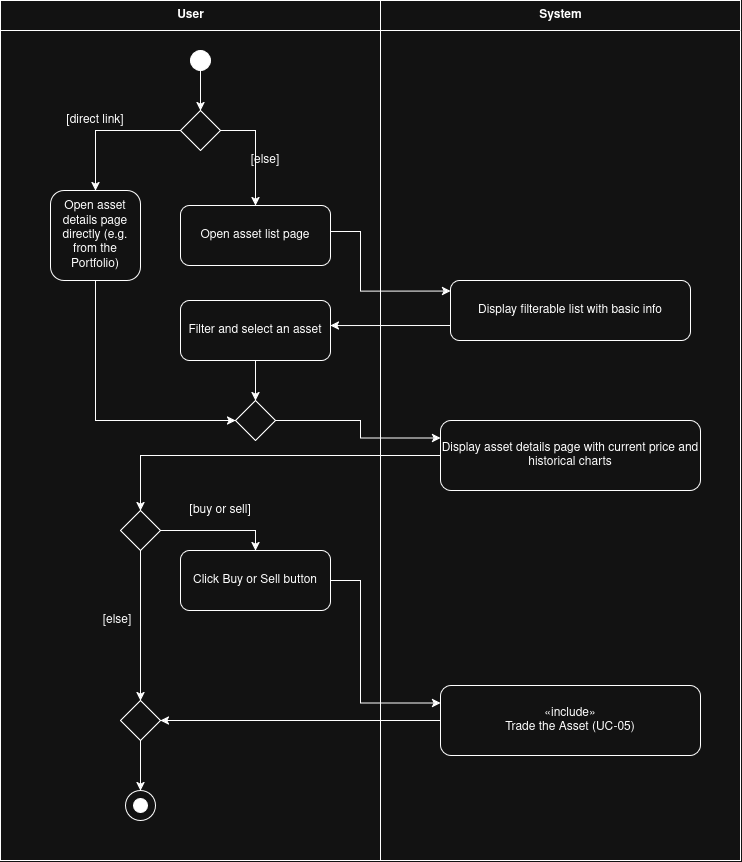

The diagram above was exported from draw.io. Its source (the exported page's mxGraphModel, read from the mxfile embedded in the PNG):
<mxGraphModel dx="1450" dy="895" grid="1" gridSize="10" guides="1" tooltips="1" connect="1" arrows="1" fold="1" page="1" pageScale="1" pageWidth="827" pageHeight="1169" math="0" shadow="0">
  <root>
    <mxCell id="0" />
    <mxCell id="1" parent="0" />
    <mxCell id="lane-user" parent="1" style="swimlane;html=1;startSize=30;horizontal=1;fillColor=none;fontStyle=1;" value="User" vertex="1">
      <mxGeometry height="860" width="380" x="40" y="40" as="geometry" />
    </mxCell>
    <mxCell id="a7" parent="lane-user" style="rounded=1;whiteSpace=wrap;html=1;roundedPerimeter=1;" value="Click Buy or Sell button" vertex="1">
      <mxGeometry height="60" width="150" x="180" y="550" as="geometry" />
    </mxCell>
    <mxCell id="a2" parent="lane-user" style="rounded=1;whiteSpace=wrap;html=1;roundedPerimeter=1;" value="Open asset details page directly (e.g. from the Portfolio)" vertex="1">
      <mxGeometry height="90" width="90" x="50" y="190" as="geometry" />
    </mxCell>
    <mxCell id="init" parent="lane-user" style="ellipse;whiteSpace=wrap;html=1;shapeInside=1;aspect=fixed;fillColor=light-dark(#000000,#FFFFFF);fillStyle=solid;" value="" vertex="1">
      <mxGeometry height="20" width="20" x="190" y="50" as="geometry" />
    </mxCell>
    <mxCell id="tOPQ4XiCcOUekGKJTXa2-2" edge="1" parent="lane-user" source="d1" style="edgeStyle=orthogonalEdgeStyle;rounded=0;orthogonalLoop=1;jettySize=auto;html=1;entryX=0.5;entryY=0;entryDx=0;entryDy=0;defaultLabelBackgroundColor=page;" target="a2">
      <mxGeometry relative="1" as="geometry" />
    </mxCell>
    <mxCell id="d1" parent="lane-user" style="rhombus;whiteSpace=wrap;html=1;shapeInside=1;" value="" vertex="1">
      <mxGeometry height="40" width="40" x="180" y="110" as="geometry" />
    </mxCell>
    <mxCell id="a1" parent="lane-user" style="rounded=1;whiteSpace=wrap;html=1;roundedPerimeter=1;" value="Open asset list page" vertex="1">
      <mxGeometry height="60" width="150" x="180" y="205" as="geometry" />
    </mxCell>
    <mxCell id="lbl-else1" parent="lane-user" style="text;html=1;whiteSpace=wrap;strokeColor=none;fillColor=none;align=center;verticalAlign=middle;rounded=0;" value="[else]" vertex="1">
      <mxGeometry height="20" width="50" x="240" y="150" as="geometry" />
    </mxCell>
    <mxCell id="lbl-direct" parent="lane-user" style="text;html=1;whiteSpace=wrap;strokeColor=none;fillColor=none;align=center;verticalAlign=middle;rounded=0;" value="[direct link]" vertex="1">
      <mxGeometry height="20" width="90" x="50" y="110" as="geometry" />
    </mxCell>
    <mxCell id="a3" parent="lane-user" style="rounded=1;whiteSpace=wrap;html=1;roundedPerimeter=1;" value="Filter and select an asset" vertex="1">
      <mxGeometry height="60" width="150" x="180" y="300" as="geometry" />
    </mxCell>
    <mxCell id="m1" parent="lane-user" style="rhombus;whiteSpace=wrap;html=1;shapeInside=1;" value="" vertex="1">
      <mxGeometry height="40" width="40" x="235" y="400" as="geometry" />
    </mxCell>
    <mxCell id="e-init-d1" edge="1" parent="lane-user" source="init" style="edgeStyle=orthogonalEdgeStyle;rounded=0;orthogonalLoop=1;jettySize=auto;html=1;exitX=0.5;exitY=1;exitDx=0;exitDy=0;entryX=0.5;entryY=0;entryDx=0;entryDy=0;defaultLabelBackgroundColor=gap;" target="d1">
      <mxGeometry relative="1" as="geometry" />
    </mxCell>
    <mxCell id="e-d1-a1" edge="1" parent="lane-user" source="d1" style="edgeStyle=orthogonalEdgeStyle;rounded=0;orthogonalLoop=1;jettySize=auto;html=1;exitX=1;exitY=0.5;exitDx=0;exitDy=0;entryX=0.5;entryY=0;entryDx=0;entryDy=0;defaultLabelBackgroundColor=gap;" target="a1">
      <mxGeometry relative="1" as="geometry" />
    </mxCell>
    <mxCell id="e-a3-m1" edge="1" parent="lane-user" source="a3" style="edgeStyle=orthogonalEdgeStyle;rounded=0;orthogonalLoop=1;jettySize=auto;html=1;exitX=0.5;exitY=1;exitDx=0;exitDy=0;entryX=0.5;entryY=0;entryDx=0;entryDy=0;defaultLabelBackgroundColor=gap;" target="m1">
      <mxGeometry relative="1" as="geometry" />
    </mxCell>
    <mxCell id="e-a2-m1" edge="1" parent="lane-user" source="a2" style="edgeStyle=orthogonalEdgeStyle;rounded=0;orthogonalLoop=1;jettySize=auto;html=1;exitX=0.5;exitY=1;exitDx=0;exitDy=0;entryX=0;entryY=0.5;entryDx=0;entryDy=0;defaultLabelBackgroundColor=gap;" target="m1">
      <mxGeometry relative="1" as="geometry" />
    </mxCell>
    <mxCell id="lbl-elseD2" parent="lane-user" style="text;html=1;whiteSpace=wrap;strokeColor=none;fillColor=none;align=center;verticalAlign=middle;rounded=0;" value="[else]" vertex="1">
      <mxGeometry height="20" width="60" x="87" y="610" as="geometry" />
    </mxCell>
    <mxCell id="lbl-buy" parent="lane-user" style="text;html=1;whiteSpace=wrap;strokeColor=none;fillColor=none;align=center;verticalAlign=middle;rounded=0;" value="[buy or sell]" vertex="1">
      <mxGeometry height="20" width="100" x="170" y="500" as="geometry" />
    </mxCell>
    <mxCell id="m2" parent="lane-user" style="rhombus;whiteSpace=wrap;html=1;shapeInside=1;" value="" vertex="1">
      <mxGeometry height="40" width="40" x="120" y="700" as="geometry" />
    </mxCell>
    <mxCell id="final-outer" parent="lane-user" style="ellipse;whiteSpace=wrap;html=1;fillColor=none;" value="" vertex="1">
      <mxGeometry height="30" width="30" x="125" y="790" as="geometry" />
    </mxCell>
    <mxCell id="final-inner" parent="lane-user" style="ellipse;whiteSpace=wrap;html=1;fillColor=light-dark(#000000,#FFFFFF);fillStyle=solid;" value="" vertex="1">
      <mxGeometry height="14" width="14" x="133" y="798" as="geometry" />
    </mxCell>
    <mxCell id="e-m2-final" edge="1" parent="lane-user" source="m2" style="edgeStyle=orthogonalEdgeStyle;rounded=0;orthogonalLoop=1;jettySize=auto;html=1;exitX=0.5;exitY=1;exitDx=0;exitDy=0;entryX=0.5;entryY=0;entryDx=0;entryDy=0;defaultLabelBackgroundColor=gap;" target="final-outer">
      <mxGeometry relative="1" as="geometry" />
    </mxCell>
    <mxCell id="lane-system" parent="1" style="swimlane;html=1;startSize=30;horizontal=1;fillColor=none;fontStyle=1;" value="System" vertex="1">
      <mxGeometry height="860" width="360" x="420" y="40" as="geometry" />
    </mxCell>
    <mxCell id="b1" parent="lane-system" style="rounded=1;whiteSpace=wrap;html=1;roundedPerimeter=1;" value="Display filterable list with basic info" vertex="1">
      <mxGeometry height="60" width="240" x="70" y="280" as="geometry" />
    </mxCell>
    <mxCell id="b2" parent="lane-system" style="rounded=1;whiteSpace=wrap;html=1;roundedPerimeter=1;" value="Display asset details page with current price and historical charts" vertex="1">
      <mxGeometry height="70" width="260" x="60" y="420" as="geometry" />
    </mxCell>
    <mxCell id="c1" parent="lane-system" style="rounded=1;whiteSpace=wrap;html=1;roundedPerimeter=1;" value="&lt;div&gt;&amp;laquo;include&amp;raquo;&lt;/div&gt;&lt;div&gt;Trade the Asset (UC-05)&lt;/div&gt;" vertex="1">
      <mxGeometry height="70" width="260" x="60" y="685" as="geometry" />
    </mxCell>
    <mxCell id="tOPQ4XiCcOUekGKJTXa2-5" edge="1" parent="1" source="d2" style="edgeStyle=orthogonalEdgeStyle;rounded=0;orthogonalLoop=1;jettySize=auto;html=1;entryX=0.5;entryY=0;entryDx=0;entryDy=0;defaultLabelBackgroundColor=page;" target="m2">
      <mxGeometry relative="1" as="geometry" />
    </mxCell>
    <mxCell id="d2" parent="1" style="rhombus;whiteSpace=wrap;html=1;shapeInside=1;" value="" vertex="1">
      <mxGeometry height="40" width="40" x="160" y="550" as="geometry" />
    </mxCell>
    <mxCell id="e-a1-b1" edge="1" parent="1" source="a1" style="edgeStyle=orthogonalEdgeStyle;rounded=0;orthogonalLoop=1;jettySize=auto;html=1;exitX=0.986;exitY=0.676;exitDx=0;exitDy=0;entryX=-0.011;entryY=0.167;entryDx=0;entryDy=0;defaultLabelBackgroundColor=gap;" target="b1">
      <mxGeometry relative="1" as="geometry">
        <Array as="points">
          <mxPoint x="400" y="270.9" />
          <mxPoint x="400" y="330.5" />
        </Array>
      </mxGeometry>
    </mxCell>
    <mxCell id="e-b1-a3" edge="1" parent="1" source="b1" style="edgeStyle=orthogonalEdgeStyle;rounded=0;orthogonalLoop=1;jettySize=auto;html=1;exitX=0;exitY=0.75;exitDx=0;exitDy=0;entryX=1.002;entryY=0.417;entryDx=0;entryDy=0;defaultLabelBackgroundColor=gap;" target="a3">
      <mxGeometry relative="1" x="0.0244" as="geometry" />
    </mxCell>
    <mxCell id="e-m1-b2" edge="1" parent="1" source="m1" style="edgeStyle=orthogonalEdgeStyle;rounded=0;orthogonalLoop=1;jettySize=auto;html=1;exitX=1;exitY=0.5;exitDx=0;exitDy=0;entryX=0;entryY=0.25;entryDx=0;entryDy=0;defaultLabelBackgroundColor=gap;" target="b2">
      <mxGeometry relative="1" x="0.1507" as="geometry">
        <Array as="points">
          <mxPoint x="400" y="460" />
          <mxPoint x="400" y="477.5" />
        </Array>
      </mxGeometry>
    </mxCell>
    <mxCell id="e-b2-d2" edge="1" parent="1" source="b2" style="edgeStyle=orthogonalEdgeStyle;rounded=0;orthogonalLoop=1;jettySize=auto;html=1;exitX=0;exitY=0.5;exitDx=0;exitDy=0;entryX=0.5;entryY=0;entryDx=0;entryDy=0;defaultLabelBackgroundColor=gap;" target="d2">
      <mxGeometry relative="1" x="-0.003" as="geometry" />
    </mxCell>
    <mxCell id="e-d2-a7" edge="1" parent="1" source="d2" style="edgeStyle=orthogonalEdgeStyle;rounded=0;orthogonalLoop=1;jettySize=auto;html=1;exitX=1;exitY=0.5;exitDx=0;exitDy=0;entryX=0.5;entryY=0;entryDx=0;entryDy=0;defaultLabelBackgroundColor=gap;" target="a7">
      <mxGeometry relative="1" as="geometry" />
    </mxCell>
    <mxCell id="e-a7-c1" edge="1" parent="1" source="a7" style="edgeStyle=orthogonalEdgeStyle;rounded=0;orthogonalLoop=1;jettySize=auto;html=1;exitX=1;exitY=0.5;exitDx=0;exitDy=0;entryX=0;entryY=0.25;entryDx=0;entryDy=0;defaultLabelBackgroundColor=gap;" target="c1">
      <mxGeometry relative="1" as="geometry">
        <Array as="points">
          <mxPoint x="400" y="620" />
          <mxPoint x="400" y="742.5" />
        </Array>
      </mxGeometry>
    </mxCell>
    <mxCell id="e-c1-m2" edge="1" parent="1" source="c1" style="edgeStyle=orthogonalEdgeStyle;rounded=0;orthogonalLoop=1;jettySize=auto;html=1;exitX=0;exitY=0.5;exitDx=0;exitDy=0;entryX=1;entryY=0.5;entryDx=0;entryDy=0;defaultLabelBackgroundColor=gap;" target="m2">
      <mxGeometry relative="1" as="geometry" />
    </mxCell>
  </root>
</mxGraphModel>